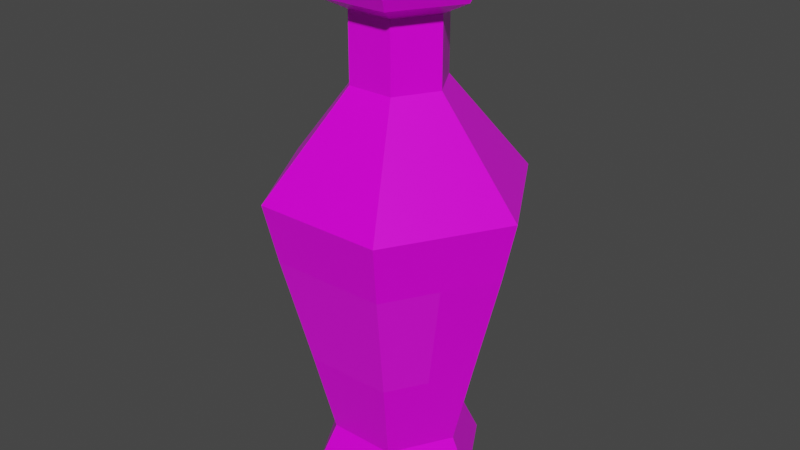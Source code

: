 # Source: Blue_Potion_8_Label_.blend  (saved by Blender 2.91.10; exported with 4.5.12 LTS)
import bpy
from mathutils import Matrix  # noqa: F401  (used for matrix-valued properties, if any)

bpy.ops.wm.read_factory_settings(use_empty=True)
scene = bpy.context.scene
scene.name = 'Scene'

# ---- collections
col_collection = bpy.data.collections.new('Collection'); scene.collection.children.link(col_collection)

# ---- images (referenced by path relative to the original .blend; pixels are not part of the script)
import os
ASSET_DIR = os.environ.get("B2B_ASSET_DIR", "")  # directory of the original .blend (textures are referenced by path, not embedded)
HERE = os.path.dirname(os.path.abspath(__file__))  # packed textures are extracted next to this script under _unpacked/

def load_image(name, relpath, width, height, colorspace="sRGB"):
    """Load a texture the original file referenced (path relative to the .blend, or extracted next to this script)."""
    p = next((c for c in (os.path.join(HERE, relpath), os.path.join(ASSET_DIR, relpath)) if relpath and os.path.exists(c)), "")
    if p:
        img = bpy.data.images.load(p, check_existing=True)
        img.name = name
    else:  # same state as the original file: an image datablock whose file is absent (Cycles renders it pink)
        img = bpy.data.images.new(name, width, height)
        img.source = "FILE"
        img.filepath = "//" + (relpath or name)
    img.colorspace_settings.name = colorspace
    return img
img_color_png_002 = load_image('Color.png.002', 'Color.png', 1024, 1024, 'sRGB')

# ---- materials (node trees are filled in below, after node groups)
mat_rhigh_002 = bpy.data.materials.new('RHIGH.002')
mat_rhigh_002.use_transparent_shadow = False
mat_rlow_002 = bpy.data.materials.new('RLOW.002')
mat_rlow_002.use_transparent_shadow = False

# ---- material node trees
mat_rhigh_002.use_nodes = True; mat_rhigh_002.node_tree.nodes.clear()
_N = mat_rhigh_002.node_tree.nodes; _L = mat_rhigh_002.node_tree.links
n0 = _N.new('ShaderNodeBsdfPrincipled'); n0.name = 'Principled BSDF'; n0.location = (10, 300)
n0.distribution = 'GGX'
n0.subsurface_method = 'BURLEY'
n0.inputs[2].default_value = 0.65
n0.inputs[3].default_value = 1.45
n0.inputs[27].default_value = (0.0, 0.0, 0.0, 1.0)
n0.inputs[28].default_value = 1.0
n1 = _N.new('ShaderNodeOutputMaterial'); n1.name = 'Material Output'; n1.location = (300, 300)
n2 = _N.new('ShaderNodeTexImage'); n2.name = 'Image Texture'; n2.location = (-280, 280)
n2.image = img_color_png_002
_L.new(n0.outputs[0], n1.inputs[0])
_L.new(n2.outputs[0], n0.inputs[0])
n1.is_active_output = True
mat_rlow_002.use_nodes = True; mat_rlow_002.node_tree.nodes.clear()
_N = mat_rlow_002.node_tree.nodes; _L = mat_rlow_002.node_tree.links
n0 = _N.new('ShaderNodeBsdfPrincipled'); n0.name = 'Principled BSDF'; n0.location = (10, 300)
n0.distribution = 'GGX'
n0.subsurface_method = 'BURLEY'
n0.inputs[2].default_value = 0.3
n0.inputs[3].default_value = 1.45
n0.inputs[27].default_value = (0.0, 0.0, 0.0, 1.0)
n0.inputs[28].default_value = 1.0
n1 = _N.new('ShaderNodeOutputMaterial'); n1.name = 'Material Output'; n1.location = (300, 300)
n2 = _N.new('ShaderNodeTexImage'); n2.name = 'Image Texture'; n2.location = (-280, 280)
n2.image = img_color_png_002
_L.new(n0.outputs[0], n1.inputs[0])
_L.new(n2.outputs[0], n0.inputs[0])
n1.is_active_output = True

# ---- world
world_world = bpy.data.worlds.new('World'); scene.world = world_world
world_world.use_nodes = True; world_world.node_tree.nodes.clear()
_N = world_world.node_tree.nodes; _L = world_world.node_tree.links
n0 = _N.new('ShaderNodeOutputWorld'); n0.name = 'World Output'; n0.location = (300, 300)
n1 = _N.new('ShaderNodeBackground'); n1.name = 'Background'; n1.location = (10, 300)
n1.inputs[0].default_value = (0.05088, 0.05088, 0.05088, 1.0)
_L.new(n1.outputs[0], n0.inputs[0])
n0.is_active_output = True
world_world.color = (0.05088, 0.05088, 0.05088)
world_world.use_sun_shadow = False
world_world.sun_shadow_jitter_overblur = 0.0

# ---- meshes
me_cylinder_016 = bpy.data.meshes.new('Cylinder.016')
me_cylinder_016.from_pydata([(-0.0134, 0.02279, 0.1741), (-0.01487, 0.02534, 0.1697), (-0.02661, -0.0001023, 0.1741), (-0.02956, -0.0001023, 0.1697), (-0.0134, -0.023, 0.1741), (-0.01487, -0.02555, 0.1697), (0.01304, -0.023, 0.1741), (0.01451, -0.02555, 0.1697), (0.02626, -0.0001023, 0.1741), (0.02921, -0.0001023, 0.1697), (0.01304, 0.02279, 0.1741), (0.01451, 0.02534, 0.1697), (-0.01487, 0.02534, 0.1517), (-0.02956, -0.0001023, 0.1517), (0.01451, 0.02534, 0.1517), (-0.01487, -0.02555, 0.1517), (0.01451, -0.02555, 0.1517), (0.02921, -0.0001023, 0.1517), (-0.02221, -0.01283, 0.1517), (0.02186, 0.01262, 0.1517), (-0.02142, 0.03712, -0.1308), (0.02144, 0.03712, -0.1308), (0.04287, 4.827e-06, -0.1308), (0.02144, -0.03711, -0.1308), (-0.02142, -0.03711, -0.1308), (-0.04285, 4.818e-06, -0.1308), (-0.04112, 0.07125, 0.03077), (0.02531, 0.04383, 0.1531), (-0.0506, 4.791e-06, 0.1531), (0.04114, 0.07125, 0.03077), (0.02531, -0.04382, 0.1531), (0.08227, 4.803e-06, 0.03077), (-0.0253, -0.04382, 0.1531), (0.04114, -0.07124, 0.03077), (0.05062, 4.795e-06, 0.1531), (-0.04112, -0.07124, 0.03077), (-0.0253, 0.04383, 0.1531), (-0.08226, 4.792e-06, 0.03077), (-0.04639, 4.793e-06, 0.1605), (-0.02319, -0.04018, 0.1605), (0.02321, -0.04018, 0.1605), (0.04641, 4.793e-06, 0.1605), (0.02321, 0.04019, 0.1605), (-0.02319, 0.04019, 0.1605), (-0.02319, 0.04019, 0.1457), (0.02321, 0.04019, 0.1457), (0.04641, 4.794e-06, 0.1457), (0.02321, -0.04018, 0.1457), (-0.02319, -0.04018, 0.1457), (-0.04639, 4.792e-06, 0.1457), (-0.02943, 4.794e-06, 0.1374), (-0.01471, -0.02549, 0.1374), (0.01473, -0.02549, 0.1374), (0.02945, 4.798e-06, 0.1374), (0.01473, 0.0255, 0.1374), (-0.01471, 0.0255, 0.1374), (-0.01471, 0.0255, 0.09473), (0.01473, 0.0255, 0.09473), (0.02945, 4.798e-06, 0.09473), (0.01473, -0.02549, 0.09473), (-0.01471, -0.02549, 0.09473), (-0.02943, 4.794e-06, 0.09473), (-0.03507, 4.795e-06, 0.1605), (-0.01753, -0.03037, 0.1605), (0.01755, -0.03037, 0.1605), (0.03509, 4.796e-06, 0.1605), (0.01755, 0.03038, 0.1605), (-0.01753, 0.03038, 0.1605), (-0.02853, 4.796e-06, 0.1555), (-0.01426, -0.02471, 0.1555), (0.01428, -0.02471, 0.1555), (0.02855, 4.797e-06, 0.1555), (0.01428, 0.02472, 0.1555), (-0.01426, 0.02472, 0.1555), (-0.02431, 0.04212, -0.1662), (-0.02744, 0.04755, -0.1566), (0.02432, 0.04212, -0.1662), (0.02746, 0.04755, -0.1566), (0.04864, 4.799e-06, -0.1662), (0.05491, 4.804e-06, -0.1566), (0.02432, -0.04211, -0.1662), (0.02746, -0.04754, -0.1566), (-0.02431, -0.04211, -0.1662), (-0.02744, -0.04754, -0.1566), (-0.04862, 4.792e-06, -0.1662), (-0.05489, 4.799e-06, -0.1566), (-0.02799, 0.0485, -0.07697), (-0.03693, 0.06398, -0.006673), (0.03694, 0.06398, -0.006673), (0.02801, 0.0485, -0.07697), (-0.05599, 4.81e-06, -0.07697), (-0.07386, 4.805e-06, -0.006673), (0.07388, 4.816e-06, -0.006673), (0.056, 4.819e-06, -0.07697), (0.03694, -0.06397, -0.006673), (0.02801, -0.04849, -0.07697), (-0.03693, -0.06397, -0.006673), (-0.02799, -0.04849, -0.07697), (-0.05539, -0.03198, -0.006673), (-0.04199, -0.02424, -0.07697), (0.05541, -0.03198, -0.006673), (0.042, -0.02424, -0.07697)], [], [(1, 3, 2, 0), (3, 5, 4, 2), (5, 7, 6, 4), (7, 9, 8, 6), (9, 11, 10, 8), (11, 1, 0, 10), (0, 2, 4, 6, 8, 10), (1, 12, 13, 3), (5, 15, 16, 7), (11, 14, 12, 1), (9, 17, 19, 14, 11), (7, 16, 17, 9), (3, 13, 18, 15, 5), (88, 29, 31, 92), (94, 33, 35, 96), (96, 35, 37, 91, 98), (91, 37, 26, 87), (92, 31, 33, 94, 100), (48, 47, 30, 32), (74, 76, 78, 80, 82, 84), (22, 23, 81, 79), (23, 24, 83, 81), (24, 25, 85, 83), (20, 21, 77, 75), (21, 22, 79, 77), (53, 54, 45, 46), (51, 52, 47, 48), (52, 53, 46, 47), (50, 51, 48, 49), (54, 55, 44, 45), (32, 30, 40, 39), (87, 26, 29, 88), (44, 49, 28, 36), (28, 32, 39, 38), (27, 36, 43, 42), (34, 27, 42, 41), (45, 44, 36, 27), (58, 57, 54, 53), (49, 48, 32, 28), (36, 28, 38, 43), (46, 45, 27, 34), (30, 34, 41, 40), (47, 46, 34, 30), (61, 60, 51, 50), (55, 50, 49, 44), (57, 56, 55, 54), (56, 61, 50, 55), (60, 59, 52, 51), (59, 58, 53, 52), (40, 41, 65, 64), (43, 38, 62, 67), (39, 40, 64, 63), (41, 42, 66, 65), (42, 43, 67, 66), (38, 39, 63, 62), (62, 63, 69, 68), (65, 66, 72, 71), (63, 64, 70, 69), (66, 67, 73, 72), (64, 65, 71, 70), (67, 62, 68, 73), (37, 61, 56, 26), (35, 60, 61, 37), (33, 59, 60, 35), (31, 58, 59, 33), (29, 57, 58, 31), (26, 56, 57, 29), (76, 74, 75, 77), (78, 76, 77, 79), (80, 78, 79, 81), (82, 80, 81, 83), (84, 82, 83, 85), (74, 84, 85, 75), (25, 20, 75, 85), (20, 86, 89, 21), (86, 87, 88, 89), (22, 93, 101, 95, 23), (93, 92, 100, 101), (25, 90, 86, 20), (90, 91, 87, 86), (24, 97, 99, 90, 25), (97, 96, 98, 99), (23, 95, 97, 24), (95, 94, 96, 97), (21, 89, 93, 22), (89, 88, 92, 93), (99, 98, 91, 90), (101, 100, 94, 95)])
me_cylinder_016.polygons.foreach_set('material_index', [0, 0, 0, 0, 0, 0, 0, 0, 0, 0, 0, 0, 0, 1, 1, 1, 1, 1, 1, 1, 1, 1, 1, 1, 1, 1, 1, 1, 1, 1, 1, 1, 1, 1, 1, 1, 1, 1, 1, 1, 1, 1, 1, 1, 1, 1, 1, 1, 1, 1, 1, 1, 1, 1, 1, 1, 1, 1, 1, 1, 1, 1, 1, 1, 1, 1, 1, 1, 1, 1, 1, 1, 1, 1, 1, 1, 1, 1, 1, 1, 1, 0, 1, 0, 1, 1, 1, 0])
_uv = me_cylinder_016.uv_layers.new(name='UVMap')
_uv.uv.foreach_set('vector', [0.7299, 0.9917, 0.7294, 0.9917, 0.7294, 0.9916, 0.7299, 0.9916, 0.7294, 0.9917, 0.7288, 0.9917, 0.7289, 0.9916, 0.7294, 0.9916, 0.7288, 0.9917, 0.7283, 0.9917, 0.7283, 0.9916, 0.7288, 0.9916, 0.7283, 0.9917, 0.7277, 0.9917, 0.7278, 0.9916, 0.7283, 0.9916, 0.7277, 0.9917, 0.7272, 0.9917, 0.7272, 0.9916, 0.7277, 0.9916, 0.7272, 0.9917, 0.7266, 0.9917, 0.7267, 0.9916, 0.7272, 0.9916, 0.7291, 0.9915, 0.7297, 0.9911, 0.7297, 0.9904, 0.7291, 0.9901, 0.7285, 0.9904, 0.7285, 0.9911, 0.7299, 0.9917, 0.7299, 0.9922, 0.7294, 0.9922, 0.7294, 0.9917, 0.7288, 0.9917, 0.7288, 0.9922, 0.7283, 0.9922, 0.7283, 0.9917, 0.7272, 0.9917, 0.7272, 0.9922, 0.7266, 0.9922, 0.7266, 0.9917, 0.7277, 0.9917, 0.7277, 0.9922, 0.7275, 0.9922, 0.7272, 0.9922, 0.7272, 0.9917, 0.7283, 0.9917, 0.7283, 0.9922, 0.7277, 0.9922, 0.7277, 0.9917, 0.7294, 0.9917, 0.7294, 0.9922, 0.7291, 0.9922, 0.7288, 0.9922, 0.7288, 0.9917, 0.5844, 0.9918, 0.5844, 0.9921, 0.584, 0.9921, 0.584, 0.9918, 0.5837, 0.9918, 0.5837, 0.9921, 0.5833, 0.9921, 0.5833, 0.9918, 0.5833, 0.9918, 0.5833, 0.9921, 0.5829, 0.9921, 0.5829, 0.9918, 0.5831, 0.9918, 0.5829, 0.9918, 0.5829, 0.9921, 0.5825, 0.9921, 0.5825, 0.9918, 0.584, 0.9918, 0.584, 0.9921, 0.5837, 0.9921, 0.5837, 0.9918, 0.5839, 0.9918, 0.5833, 0.9921, 0.5837, 0.9921, 0.5837, 0.9921, 0.5833, 0.9921, 0.5842, 0.9909, 0.5846, 0.9907, 0.5846, 0.9903, 0.5842, 0.9901, 0.5839, 0.9903, 0.5839, 0.9907, 0.584, 0.9911, 0.5837, 0.9911, 0.5837, 0.9911, 0.584, 0.9911, 0.5837, 0.9911, 0.5833, 0.9911, 0.5833, 0.9911, 0.5837, 0.9911, 0.5833, 0.9911, 0.5829, 0.9911, 0.5829, 0.9911, 0.5833, 0.9911, 0.5848, 0.9911, 0.5844, 0.9911, 0.5844, 0.9911, 0.5848, 0.9911, 0.5844, 0.9911, 0.584, 0.9911, 0.5841, 0.9911, 0.5844, 0.9911, 0.584, 0.9921, 0.5844, 0.9921, 0.5844, 0.9921, 0.584, 0.9921, 0.5833, 0.9921, 0.5837, 0.9921, 0.5837, 0.9921, 0.5833, 0.9921, 0.5837, 0.9921, 0.584, 0.9921, 0.584, 0.9921, 0.5837, 0.9921, 0.5829, 0.9921, 0.5833, 0.9921, 0.5833, 0.9921, 0.5829, 0.9921, 0.5844, 0.9921, 0.5848, 0.9921, 0.5848, 0.9921, 0.5844, 0.9921, 0.5833, 0.9921, 0.5837, 0.9921, 0.5837, 0.9921, 0.5833, 0.9921, 0.5848, 0.9918, 0.5848, 0.9921, 0.5844, 0.9921, 0.5844, 0.9918, 0.5825, 0.9921, 0.5829, 0.9921, 0.5829, 0.9921, 0.5825, 0.9921, 0.5829, 0.9921, 0.5833, 0.9921, 0.5833, 0.9921, 0.5829, 0.9921, 0.5844, 0.9921, 0.5848, 0.9921, 0.5848, 0.9921, 0.5844, 0.9921, 0.584, 0.9921, 0.5844, 0.9921, 0.5844, 0.9921, 0.584, 0.9921, 0.5844, 0.9921, 0.5848, 0.9921, 0.5848, 0.9921, 0.5844, 0.9921, 0.584, 0.9921, 0.5844, 0.9921, 0.5844, 0.9921, 0.584, 0.9921, 0.5829, 0.9921, 0.5833, 0.9921, 0.5833, 0.9921, 0.5829, 0.9921, 0.5825, 0.9921, 0.5829, 0.9921, 0.5829, 0.9921, 0.5825, 0.9921, 0.584, 0.9921, 0.5844, 0.9921, 0.5844, 0.9921, 0.584, 0.9921, 0.5837, 0.9921, 0.584, 0.9921, 0.584, 0.9921, 0.5837, 0.9921, 0.5837, 0.9921, 0.584, 0.9921, 0.584, 0.9921, 0.5837, 0.9921, 0.5829, 0.9921, 0.5833, 0.9921, 0.5833, 0.9921, 0.5829, 0.9921, 0.5825, 0.9921, 0.5829, 0.9921, 0.5829, 0.9921, 0.5825, 0.9921, 0.5844, 0.9921, 0.5848, 0.9921, 0.5848, 0.9921, 0.5844, 0.9921, 0.5825, 0.9921, 0.5829, 0.9921, 0.5829, 0.9921, 0.5825, 0.9921, 0.5833, 0.9921, 0.5837, 0.9921, 0.5837, 0.9921, 0.5833, 0.9921, 0.5837, 0.9921, 0.584, 0.9921, 0.584, 0.9921, 0.5837, 0.9921, 0.5837, 0.9921, 0.584, 0.9921, 0.584, 0.9921, 0.5837, 0.9921, 0.5825, 0.9921, 0.5829, 0.9921, 0.5829, 0.9921, 0.5825, 0.9921, 0.5833, 0.9921, 0.5837, 0.9921, 0.5837, 0.9921, 0.5833, 0.9921, 0.584, 0.9921, 0.5844, 0.9921, 0.5844, 0.9921, 0.584, 0.9921, 0.5844, 0.9921, 0.5848, 0.9921, 0.5848, 0.9921, 0.5844, 0.9921, 0.5829, 0.9921, 0.5833, 0.9921, 0.5833, 0.9921, 0.5829, 0.9921, 0.5829, 0.9921, 0.5833, 0.9921, 0.5833, 0.9921, 0.5829, 0.9921, 0.584, 0.9921, 0.5844, 0.9921, 0.5844, 0.9921, 0.584, 0.9921, 0.5833, 0.9921, 0.5837, 0.9921, 0.5837, 0.9921, 0.5833, 0.9921, 0.5844, 0.9921, 0.5848, 0.9921, 0.5848, 0.9921, 0.5844, 0.9921, 0.5837, 0.9921, 0.584, 0.9921, 0.584, 0.9921, 0.5837, 0.9921, 0.5825, 0.9921, 0.5829, 0.9921, 0.5829, 0.9921, 0.5825, 0.9921, 0.5829, 0.9921, 0.5829, 0.9921, 0.5825, 0.9921, 0.5825, 0.9921, 0.5833, 0.9921, 0.5833, 0.9921, 0.5829, 0.9921, 0.5829, 0.9921, 0.5837, 0.9921, 0.5837, 0.9921, 0.5833, 0.9921, 0.5833, 0.9921, 0.584, 0.9921, 0.584, 0.9921, 0.5837, 0.9921, 0.5837, 0.9921, 0.5844, 0.9921, 0.5844, 0.9921, 0.584, 0.9921, 0.584, 0.9921, 0.5825, 0.9921, 0.5825, 0.9921, 0.5844, 0.9921, 0.5844, 0.9921, 0.5845, 0.9911, 0.5847, 0.9911, 0.5848, 0.9911, 0.5844, 0.9911, 0.5841, 0.9911, 0.5844, 0.9911, 0.5844, 0.9911, 0.5841, 0.9911, 0.5837, 0.9911, 0.584, 0.9911, 0.584, 0.9911, 0.5837, 0.9911, 0.5833, 0.9911, 0.5836, 0.9911, 0.5837, 0.9911, 0.5833, 0.9911, 0.583, 0.9911, 0.5832, 0.9911, 0.5833, 0.9911, 0.5829, 0.9911, 0.5826, 0.9911, 0.5829, 0.9911, 0.5829, 0.9911, 0.5826, 0.9911, 0.5829, 0.9911, 0.5825, 0.9911, 0.5826, 0.9911, 0.5829, 0.9911, 0.5848, 0.9911, 0.5848, 0.9915, 0.5844, 0.9915, 0.5844, 0.9911, 0.5848, 0.9915, 0.5848, 0.9918, 0.5844, 0.9918, 0.5844, 0.9915, 0.584, 0.9911, 0.584, 0.9915, 0.5839, 0.9915, 0.5837, 0.9915, 0.5837, 0.9911, 0.584, 0.9915, 0.584, 0.9918, 0.5839, 0.9918, 0.5839, 0.9915, 0.5829, 0.9911, 0.5829, 0.9915, 0.5825, 0.9915, 0.5825, 0.9911, 0.5829, 0.9915, 0.5829, 0.9918, 0.5825, 0.9918, 0.5825, 0.9915, 0.5833, 0.9911, 0.5833, 0.9915, 0.5831, 0.9915, 0.5829, 0.9915, 0.5829, 0.9911, 0.7617, 0.5018, 0.7617, 0.5021, 0.7615, 0.5021, 0.7615, 0.5018, 0.5837, 0.9911, 0.5837, 0.9915, 0.5833, 0.9915, 0.5833, 0.9911, 0.7621, 0.5018, 0.7621, 0.5021, 0.7617, 0.5021, 0.7617, 0.5018, 0.5844, 0.9911, 0.5844, 0.9915, 0.584, 0.9915, 0.584, 0.9911, 0.5844, 0.9915, 0.5844, 0.9918, 0.584, 0.9918, 0.584, 0.9915, 0.5831, 0.9915, 0.5831, 0.9918, 0.5829, 0.9918, 0.5829, 0.9915, 0.7623, 0.5018, 0.7623, 0.5021, 0.7621, 0.5021, 0.7621, 0.5018])
me_cylinder_016.materials.append(mat_rhigh_002)
me_cylinder_016.materials.append(mat_rlow_002)
me_cylinder_016.use_remesh_fix_poles = True
me_cylinder_016.use_remesh_preserve_attributes = False
me_cylinder_016.use_mirror_vertex_groups = False
me_cylinder_016.update()

# ---- objects
ob_blue_potion_8_label = bpy.data.objects.new('Blue_Potion_8(Label)', me_cylinder_016)

# ---- transforms, parenting, visibility, modifiers, constraints
ob_blue_potion_8_label.location = (0.0, 0.0, 0.0)
ob_blue_potion_8_label.lineart.crease_threshold = 0.0

# ---- collection membership
col_collection.objects.link(ob_blue_potion_8_label)

# ---- scene / render settings (as saved in the file)
scene.frame_start = 1; scene.frame_end = 250; scene.frame_set(1)
scene.render.engine = 'BLENDER_EEVEE_NEXT'
scene.cycles.use_denoising = False
scene.cycles.samples = 128
scene.cycles.sampling_pattern = 'TABULATED_SOBOL'
scene.cycles.use_adaptive_sampling = False
scene.cycles.use_light_tree = False
scene.view_settings.view_transform = 'Filmic'
bpy.context.view_layer.update()

# ---- added for rendering (the .blend has no active camera and no usable light): camera, sun
cam_auto = bpy.data.cameras.new('AutoCamera')
cam_auto.lens = 50.0
cam_auto.sensor_width = 36.0
cam_auto.clip_end = 1000.0
ob_auto_camera = bpy.data.objects.new('AutoCamera', cam_auto)
scene.collection.objects.link(ob_auto_camera)
ob_auto_camera.location = (0.373752, -0.448488, 0.302978)
ob_auto_camera.rotation_euler = (1.09748, -7.21219e-08, 0.694738)
scene.camera = ob_auto_camera
light_auto_sun = bpy.data.lights.new('AutoSun', 'SUN')
light_auto_sun.energy = 3.0
light_auto_sun.angle = 0.0523599
ob_auto_sun = bpy.data.objects.new('AutoSun', light_auto_sun)
scene.collection.objects.link(ob_auto_sun)
ob_auto_sun.rotation_euler = (0.872665, 0.174533, 0.523599)
bpy.context.view_layer.update()
